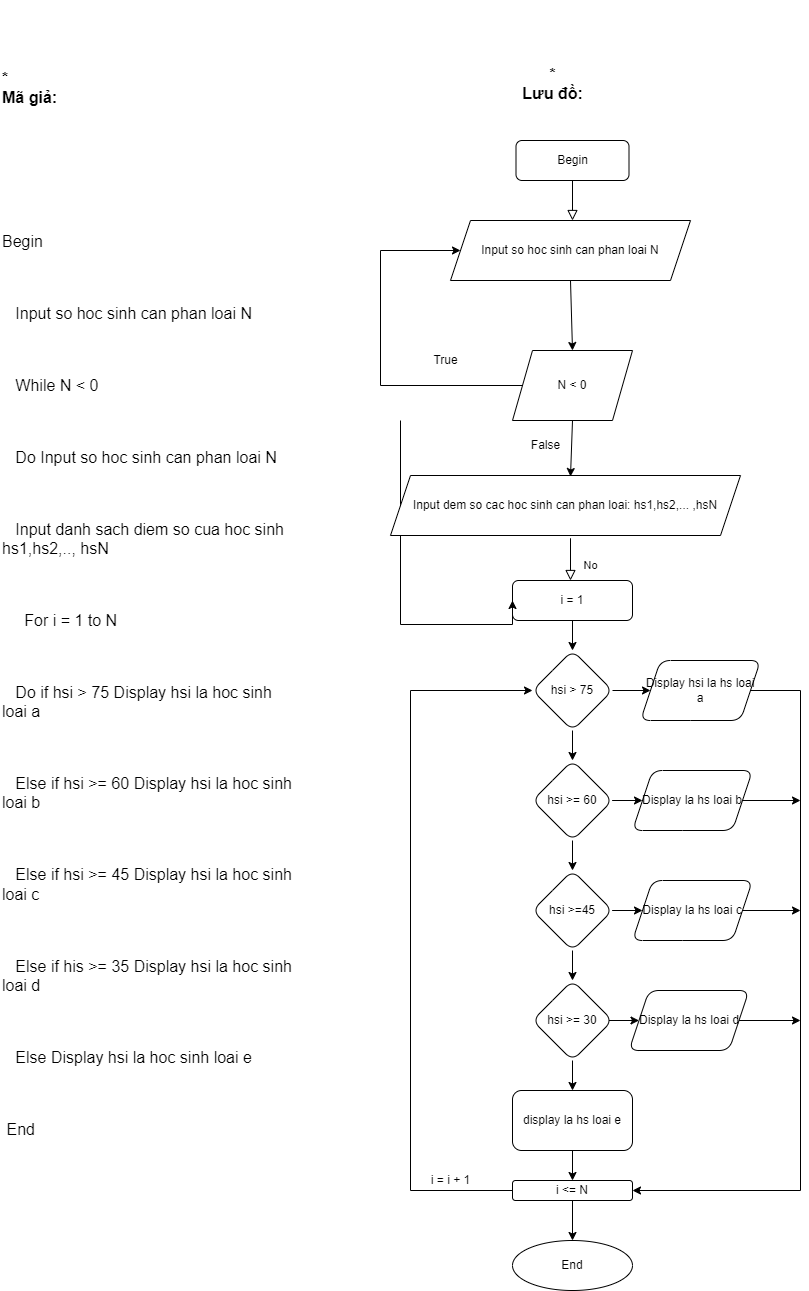

The diagram above was exported from draw.io. Its source (the exported page's mxGraphModel, read from the mxfile embedded in the PNG):
<mxGraphModel dx="868" dy="1619" grid="1" gridSize="10" guides="1" tooltips="1" connect="1" arrows="1" fold="1" page="1" pageScale="1" pageWidth="827" pageHeight="1169" math="0" shadow="0">
  <root>
    <object label="" id="WIyWlLk6GJQsqaUBKTNV-0">
      <mxCell />
    </object>
    <mxCell id="WIyWlLk6GJQsqaUBKTNV-1" parent="WIyWlLk6GJQsqaUBKTNV-0" />
    <mxCell id="WIyWlLk6GJQsqaUBKTNV-2" value="" style="rounded=0;html=1;jettySize=auto;orthogonalLoop=1;fontSize=11;endArrow=block;endFill=0;endSize=8;strokeWidth=1;shadow=0;labelBackgroundColor=none;edgeStyle=orthogonalEdgeStyle;" parent="WIyWlLk6GJQsqaUBKTNV-1" source="WIyWlLk6GJQsqaUBKTNV-3" edge="1">
      <mxGeometry relative="1" as="geometry">
        <mxPoint x="592" y="170" as="targetPoint" />
      </mxGeometry>
    </mxCell>
    <mxCell id="WIyWlLk6GJQsqaUBKTNV-3" value="Begin" style="rounded=1;whiteSpace=wrap;html=1;fontSize=12;glass=0;strokeWidth=1;shadow=0;" parent="WIyWlLk6GJQsqaUBKTNV-1" vertex="1">
      <mxGeometry x="535.5" y="90" width="113" height="40" as="geometry" />
    </mxCell>
    <mxCell id="WIyWlLk6GJQsqaUBKTNV-8" value="No" style="rounded=0;html=1;jettySize=auto;orthogonalLoop=1;fontSize=11;endArrow=block;endFill=0;endSize=8;strokeWidth=1;shadow=0;labelBackgroundColor=none;edgeStyle=orthogonalEdgeStyle;" parent="WIyWlLk6GJQsqaUBKTNV-1" edge="1">
      <mxGeometry x="0.3333" y="20" relative="1" as="geometry">
        <mxPoint as="offset" />
        <mxPoint x="590" y="490" as="sourcePoint" />
        <mxPoint x="590" y="530" as="targetPoint" />
        <Array as="points">
          <mxPoint x="590" y="488" />
        </Array>
      </mxGeometry>
    </mxCell>
    <mxCell id="AFQr-b1sdeIxfHLyoN0A-10" value="" style="edgeStyle=orthogonalEdgeStyle;rounded=0;orthogonalLoop=1;jettySize=auto;html=1;" edge="1" parent="WIyWlLk6GJQsqaUBKTNV-1" source="WIyWlLk6GJQsqaUBKTNV-11" target="AFQr-b1sdeIxfHLyoN0A-9">
      <mxGeometry relative="1" as="geometry" />
    </mxCell>
    <mxCell id="WIyWlLk6GJQsqaUBKTNV-11" value="i = 1" style="rounded=1;whiteSpace=wrap;html=1;fontSize=12;glass=0;strokeWidth=1;shadow=0;" parent="WIyWlLk6GJQsqaUBKTNV-1" vertex="1">
      <mxGeometry x="532" y="530" width="120" height="40" as="geometry" />
    </mxCell>
    <mxCell id="SVKgMyGoWT--dh2AqALl-16" value="" style="endArrow=classic;html=1;rounded=0;entryX=0.5;entryY=0;entryDx=0;entryDy=0;exitX=0.5;exitY=1;exitDx=0;exitDy=0;" parent="WIyWlLk6GJQsqaUBKTNV-1" source="SVKgMyGoWT--dh2AqALl-23" edge="1">
      <mxGeometry width="50" height="50" relative="1" as="geometry">
        <mxPoint x="590" y="370" as="sourcePoint" />
        <mxPoint x="590" y="426" as="targetPoint" />
      </mxGeometry>
    </mxCell>
    <mxCell id="SVKgMyGoWT--dh2AqALl-18" value="" style="endArrow=classic;html=1;rounded=0;entryX=0.5;entryY=0;entryDx=0;entryDy=0;" parent="WIyWlLk6GJQsqaUBKTNV-1" target="SVKgMyGoWT--dh2AqALl-23" edge="1">
      <mxGeometry width="50" height="50" relative="1" as="geometry">
        <mxPoint x="590" y="230" as="sourcePoint" />
        <mxPoint x="592" y="290" as="targetPoint" />
      </mxGeometry>
    </mxCell>
    <mxCell id="iPVvDrkuz_3EvUR1bqav-33" value="" style="edgeStyle=orthogonalEdgeStyle;rounded=0;orthogonalLoop=1;jettySize=auto;html=1;entryX=0;entryY=0.5;entryDx=0;entryDy=0;" parent="WIyWlLk6GJQsqaUBKTNV-1" source="SVKgMyGoWT--dh2AqALl-23" target="AFQr-b1sdeIxfHLyoN0A-2" edge="1">
      <mxGeometry relative="1" as="geometry">
        <mxPoint x="400" y="190" as="targetPoint" />
        <Array as="points">
          <mxPoint x="400" y="335" />
          <mxPoint x="400" y="200" />
        </Array>
      </mxGeometry>
    </mxCell>
    <mxCell id="SVKgMyGoWT--dh2AqALl-23" value="N &amp;lt; 0" style="shape=parallelogram;perimeter=parallelogramPerimeter;whiteSpace=wrap;html=1;fixedSize=1;" parent="WIyWlLk6GJQsqaUBKTNV-1" vertex="1">
      <mxGeometry x="532" y="300" width="120" height="70" as="geometry" />
    </mxCell>
    <mxCell id="SVKgMyGoWT--dh2AqALl-31" value="False" style="text;html=1;align=center;verticalAlign=middle;resizable=0;points=[];autosize=1;strokeColor=none;fillColor=none;" parent="WIyWlLk6GJQsqaUBKTNV-1" vertex="1">
      <mxGeometry x="540" y="380" width="50" height="30" as="geometry" />
    </mxCell>
    <mxCell id="iPVvDrkuz_3EvUR1bqav-37" value="" style="edgeStyle=orthogonalEdgeStyle;rounded=0;orthogonalLoop=1;jettySize=auto;html=1;entryX=0;entryY=0.5;entryDx=0;entryDy=0;" parent="WIyWlLk6GJQsqaUBKTNV-1" target="WIyWlLk6GJQsqaUBKTNV-11" edge="1">
      <mxGeometry relative="1" as="geometry">
        <mxPoint x="420" y="600" as="targetPoint" />
        <Array as="points">
          <mxPoint x="420" y="574" />
        </Array>
        <mxPoint x="420" y="370" as="sourcePoint" />
      </mxGeometry>
    </mxCell>
    <mxCell id="iPVvDrkuz_3EvUR1bqav-35" value="True" style="text;html=1;align=center;verticalAlign=middle;resizable=0;points=[];autosize=1;strokeColor=none;fillColor=none;" parent="WIyWlLk6GJQsqaUBKTNV-1" vertex="1">
      <mxGeometry x="440" y="295" width="50" height="30" as="geometry" />
    </mxCell>
    <mxCell id="AFQr-b1sdeIxfHLyoN0A-0" value="&lt;p class=&quot;MsoNormal&quot;&gt;&lt;b&gt;&lt;span style=&quot;font-size:12.0pt;mso-bidi-font-size:10.0pt&quot;&gt;*&#10;Mã giả:&lt;/span&gt;&lt;/b&gt;&lt;/p&gt;&#10;&#10;&lt;p class=&quot;MsoNormal&quot;&gt;&lt;span style=&quot;font-size:12.0pt;mso-bidi-font-size:10.0pt&quot;&gt;&amp;nbsp;&lt;/span&gt;&lt;/p&gt;&#10;&#10;&lt;p class=&quot;MsoNormal&quot;&gt;&lt;span style=&quot;font-size:12.0pt;mso-bidi-font-size:10.0pt&quot;&gt;Begin&#10;&lt;/span&gt;&lt;/p&gt;&#10;&#10;&lt;p class=&quot;MsoNormal&quot;&gt;&lt;span style=&quot;font-size:12.0pt;mso-bidi-font-size:10.0pt&quot;&gt;&lt;span style=&quot;mso-spacerun:yes&quot;&gt;&amp;nbsp;&amp;nbsp; &lt;/span&gt;Input so hoc sinh can phan loai N&lt;/span&gt;&lt;/p&gt;&#10;&#10;&lt;p class=&quot;MsoNormal&quot;&gt;&lt;span style=&quot;font-size:12.0pt;mso-bidi-font-size:10.0pt&quot;&gt;&lt;span style=&quot;mso-spacerun:yes&quot;&gt;&amp;nbsp;&amp;nbsp; &lt;/span&gt;While N &amp;lt; 0 &lt;/span&gt;&lt;/p&gt;&#10;&#10;&lt;p class=&quot;MsoNormal&quot;&gt;&lt;span style=&quot;font-size:12.0pt;mso-bidi-font-size:10.0pt&quot;&gt;&lt;span style=&quot;mso-spacerun:yes&quot;&gt;&amp;nbsp;&amp;nbsp; &lt;/span&gt;Do Input so hoc sinh can phan loai N &lt;/span&gt;&lt;/p&gt;&#10;&#10;&lt;p class=&quot;MsoNormal&quot;&gt;&lt;span style=&quot;font-size:12.0pt;mso-bidi-font-size:10.0pt&quot;&gt;&lt;span style=&quot;mso-spacerun:yes&quot;&gt;&amp;nbsp;&amp;nbsp; &lt;/span&gt;Input danh sach diem so cua hoc sinh&#10;hs1,hs2,.., hsN&lt;/span&gt;&lt;/p&gt;&#10;&#10;&lt;p class=&quot;MsoNormal&quot;&gt;&lt;span style=&quot;font-size:12.0pt;mso-bidi-font-size:10.0pt&quot;&gt;&lt;span style=&quot;mso-spacerun:yes&quot;&gt;&amp;nbsp;&amp;nbsp;&amp;nbsp;&amp;nbsp; &lt;/span&gt;For i = 1 to N &lt;/span&gt;&lt;/p&gt;&#10;&#10;&lt;p class=&quot;MsoNormal&quot;&gt;&lt;span style=&quot;font-size:12.0pt;mso-bidi-font-size:10.0pt&quot;&gt;&lt;span style=&quot;mso-spacerun:yes&quot;&gt;&amp;nbsp;&amp;nbsp; &lt;/span&gt;Do if hsi &amp;gt; 75 Display hsi la hoc sinh&#10;loai a &lt;/span&gt;&lt;/p&gt;&#10;&#10;&lt;p class=&quot;MsoNormal&quot;&gt;&lt;span style=&quot;font-size:12.0pt;mso-bidi-font-size:10.0pt&quot;&gt;&lt;span style=&quot;mso-spacerun:yes&quot;&gt;&amp;nbsp;&amp;nbsp; &lt;/span&gt;Else if hsi &amp;gt;= 60 Display hsi la hoc sinh&#10;loai b&lt;/span&gt;&lt;/p&gt;&#10;&#10;&lt;p class=&quot;MsoNormal&quot;&gt;&lt;span style=&quot;font-size:12.0pt;mso-bidi-font-size:10.0pt&quot;&gt;&lt;span style=&quot;mso-spacerun:yes&quot;&gt;&amp;nbsp;&amp;nbsp; &lt;/span&gt;Else if hsi &amp;gt;= 45 Display hsi la hoc sinh&#10;loai c&lt;/span&gt;&lt;/p&gt;&#10;&#10;&lt;p class=&quot;MsoNormal&quot;&gt;&lt;span style=&quot;font-size:12.0pt;mso-bidi-font-size:10.0pt&quot;&gt;&lt;span style=&quot;mso-spacerun:yes&quot;&gt;&amp;nbsp;&amp;nbsp; &lt;/span&gt;Else if his &amp;gt;= 35 Display hsi la hoc sinh&#10;loai d&lt;/span&gt;&lt;/p&gt;&#10;&#10;&lt;p class=&quot;MsoNormal&quot;&gt;&lt;span style=&quot;font-size:12.0pt;mso-bidi-font-size:10.0pt&quot;&gt;&lt;span style=&quot;mso-spacerun:yes&quot;&gt;&amp;nbsp;&amp;nbsp; &lt;/span&gt;Else Display hsi la hoc sinh loai e&lt;/span&gt;&lt;/p&gt;&#10;&#10;&lt;p class=&quot;MsoNormal&quot;&gt;&lt;span style=&quot;font-size:12.0pt;mso-bidi-font-size:10.0pt&quot;&gt;&lt;span style=&quot;mso-spacerun:yes&quot;&gt;&amp;nbsp;&lt;/span&gt;End&lt;/span&gt;&lt;/p&gt;" style="text;whiteSpace=wrap;html=1;" vertex="1" parent="WIyWlLk6GJQsqaUBKTNV-1">
      <mxGeometry x="20" width="320" height="1120" as="geometry" />
    </mxCell>
    <mxCell id="AFQr-b1sdeIxfHLyoN0A-1" value="&#10;&#10;&#10;&lt;p class=&quot;MsoNormal&quot;&gt;&lt;b&gt;&lt;span style=&quot;font-size:12.0pt;mso-bidi-font-size:10.0pt&quot;&gt;*&#10;Lưu đồ:&lt;/span&gt;&lt;/b&gt;&lt;/p&gt;&#10;&#10;&#10;&#10;&#10;&#10;" style="text;html=1;align=center;verticalAlign=middle;resizable=0;points=[];autosize=1;strokeColor=none;fillColor=none;" vertex="1" parent="WIyWlLk6GJQsqaUBKTNV-1">
      <mxGeometry x="532" y="-50" width="80" height="210" as="geometry" />
    </mxCell>
    <mxCell id="AFQr-b1sdeIxfHLyoN0A-2" value="Input so hoc sinh can phan loai N" style="shape=parallelogram;perimeter=parallelogramPerimeter;whiteSpace=wrap;html=1;fixedSize=1;" vertex="1" parent="WIyWlLk6GJQsqaUBKTNV-1">
      <mxGeometry x="470" y="170" width="240" height="60" as="geometry" />
    </mxCell>
    <mxCell id="AFQr-b1sdeIxfHLyoN0A-5" value="Input dem so cac hoc sinh can phan loai: hs1,hs2,... ,hsN" style="shape=parallelogram;perimeter=parallelogramPerimeter;whiteSpace=wrap;html=1;fixedSize=1;" vertex="1" parent="WIyWlLk6GJQsqaUBKTNV-1">
      <mxGeometry x="410" y="425" width="350" height="60" as="geometry" />
    </mxCell>
    <mxCell id="AFQr-b1sdeIxfHLyoN0A-12" value="" style="edgeStyle=orthogonalEdgeStyle;rounded=0;orthogonalLoop=1;jettySize=auto;html=1;" edge="1" parent="WIyWlLk6GJQsqaUBKTNV-1" source="AFQr-b1sdeIxfHLyoN0A-9" target="AFQr-b1sdeIxfHLyoN0A-11">
      <mxGeometry relative="1" as="geometry" />
    </mxCell>
    <mxCell id="AFQr-b1sdeIxfHLyoN0A-15" value="" style="edgeStyle=orthogonalEdgeStyle;rounded=0;orthogonalLoop=1;jettySize=auto;html=1;" edge="1" parent="WIyWlLk6GJQsqaUBKTNV-1" source="AFQr-b1sdeIxfHLyoN0A-9" target="AFQr-b1sdeIxfHLyoN0A-14">
      <mxGeometry relative="1" as="geometry" />
    </mxCell>
    <mxCell id="AFQr-b1sdeIxfHLyoN0A-9" value="hsi &amp;gt; 75" style="rhombus;whiteSpace=wrap;html=1;rounded=1;glass=0;strokeWidth=1;shadow=0;" vertex="1" parent="WIyWlLk6GJQsqaUBKTNV-1">
      <mxGeometry x="552" y="600" width="80" height="80" as="geometry" />
    </mxCell>
    <mxCell id="AFQr-b1sdeIxfHLyoN0A-32" value="" style="edgeStyle=orthogonalEdgeStyle;rounded=0;orthogonalLoop=1;jettySize=auto;html=1;entryX=1;entryY=0.5;entryDx=0;entryDy=0;" edge="1" parent="WIyWlLk6GJQsqaUBKTNV-1" source="AFQr-b1sdeIxfHLyoN0A-11" target="AFQr-b1sdeIxfHLyoN0A-24">
      <mxGeometry relative="1" as="geometry">
        <mxPoint x="850" y="1140" as="targetPoint" />
        <Array as="points">
          <mxPoint x="820" y="640" />
          <mxPoint x="820" y="1140" />
        </Array>
      </mxGeometry>
    </mxCell>
    <mxCell id="AFQr-b1sdeIxfHLyoN0A-11" value="Display hsi la hs loai a" style="shape=parallelogram;perimeter=parallelogramPerimeter;whiteSpace=wrap;html=1;fixedSize=1;rounded=1;glass=0;strokeWidth=1;shadow=0;" vertex="1" parent="WIyWlLk6GJQsqaUBKTNV-1">
      <mxGeometry x="660" y="610" width="120" height="60" as="geometry" />
    </mxCell>
    <mxCell id="AFQr-b1sdeIxfHLyoN0A-17" value="" style="edgeStyle=orthogonalEdgeStyle;rounded=0;orthogonalLoop=1;jettySize=auto;html=1;" edge="1" parent="WIyWlLk6GJQsqaUBKTNV-1" source="AFQr-b1sdeIxfHLyoN0A-14" target="AFQr-b1sdeIxfHLyoN0A-16">
      <mxGeometry relative="1" as="geometry" />
    </mxCell>
    <mxCell id="AFQr-b1sdeIxfHLyoN0A-34" value="" style="edgeStyle=orthogonalEdgeStyle;rounded=0;orthogonalLoop=1;jettySize=auto;html=1;" edge="1" parent="WIyWlLk6GJQsqaUBKTNV-1" source="AFQr-b1sdeIxfHLyoN0A-14" target="AFQr-b1sdeIxfHLyoN0A-33">
      <mxGeometry relative="1" as="geometry" />
    </mxCell>
    <mxCell id="AFQr-b1sdeIxfHLyoN0A-14" value="hsi &amp;gt;= 60" style="rhombus;whiteSpace=wrap;html=1;rounded=1;glass=0;strokeWidth=1;shadow=0;" vertex="1" parent="WIyWlLk6GJQsqaUBKTNV-1">
      <mxGeometry x="552" y="710" width="80" height="80" as="geometry" />
    </mxCell>
    <mxCell id="AFQr-b1sdeIxfHLyoN0A-21" value="" style="edgeStyle=orthogonalEdgeStyle;rounded=0;orthogonalLoop=1;jettySize=auto;html=1;" edge="1" parent="WIyWlLk6GJQsqaUBKTNV-1" source="AFQr-b1sdeIxfHLyoN0A-16" target="AFQr-b1sdeIxfHLyoN0A-20">
      <mxGeometry relative="1" as="geometry" />
    </mxCell>
    <mxCell id="AFQr-b1sdeIxfHLyoN0A-36" value="" style="edgeStyle=orthogonalEdgeStyle;rounded=0;orthogonalLoop=1;jettySize=auto;html=1;" edge="1" parent="WIyWlLk6GJQsqaUBKTNV-1" source="AFQr-b1sdeIxfHLyoN0A-16" target="AFQr-b1sdeIxfHLyoN0A-35">
      <mxGeometry relative="1" as="geometry" />
    </mxCell>
    <mxCell id="AFQr-b1sdeIxfHLyoN0A-16" value="hsi &amp;gt;=45" style="rhombus;whiteSpace=wrap;html=1;rounded=1;glass=0;strokeWidth=1;shadow=0;" vertex="1" parent="WIyWlLk6GJQsqaUBKTNV-1">
      <mxGeometry x="552" y="820" width="80" height="80" as="geometry" />
    </mxCell>
    <mxCell id="AFQr-b1sdeIxfHLyoN0A-23" value="" style="edgeStyle=orthogonalEdgeStyle;rounded=0;orthogonalLoop=1;jettySize=auto;html=1;" edge="1" parent="WIyWlLk6GJQsqaUBKTNV-1" source="AFQr-b1sdeIxfHLyoN0A-20" target="AFQr-b1sdeIxfHLyoN0A-22">
      <mxGeometry relative="1" as="geometry" />
    </mxCell>
    <mxCell id="AFQr-b1sdeIxfHLyoN0A-38" value="" style="edgeStyle=orthogonalEdgeStyle;rounded=0;orthogonalLoop=1;jettySize=auto;html=1;" edge="1" parent="WIyWlLk6GJQsqaUBKTNV-1" source="AFQr-b1sdeIxfHLyoN0A-20" target="AFQr-b1sdeIxfHLyoN0A-37">
      <mxGeometry relative="1" as="geometry" />
    </mxCell>
    <mxCell id="AFQr-b1sdeIxfHLyoN0A-20" value="hsi &amp;gt;= 30" style="rhombus;whiteSpace=wrap;html=1;rounded=1;glass=0;strokeWidth=1;shadow=0;" vertex="1" parent="WIyWlLk6GJQsqaUBKTNV-1">
      <mxGeometry x="552" y="930" width="80" height="80" as="geometry" />
    </mxCell>
    <mxCell id="AFQr-b1sdeIxfHLyoN0A-25" value="" style="edgeStyle=orthogonalEdgeStyle;rounded=0;orthogonalLoop=1;jettySize=auto;html=1;" edge="1" parent="WIyWlLk6GJQsqaUBKTNV-1" source="AFQr-b1sdeIxfHLyoN0A-22" target="AFQr-b1sdeIxfHLyoN0A-24">
      <mxGeometry relative="1" as="geometry" />
    </mxCell>
    <mxCell id="AFQr-b1sdeIxfHLyoN0A-22" value="display la hs loai e" style="whiteSpace=wrap;html=1;rounded=1;glass=0;strokeWidth=1;shadow=0;" vertex="1" parent="WIyWlLk6GJQsqaUBKTNV-1">
      <mxGeometry x="532" y="1040" width="120" height="60" as="geometry" />
    </mxCell>
    <mxCell id="AFQr-b1sdeIxfHLyoN0A-30" value="" style="edgeStyle=orthogonalEdgeStyle;rounded=0;orthogonalLoop=1;jettySize=auto;html=1;" edge="1" parent="WIyWlLk6GJQsqaUBKTNV-1" source="AFQr-b1sdeIxfHLyoN0A-24" target="AFQr-b1sdeIxfHLyoN0A-29">
      <mxGeometry relative="1" as="geometry" />
    </mxCell>
    <mxCell id="AFQr-b1sdeIxfHLyoN0A-46" value="" style="edgeStyle=orthogonalEdgeStyle;rounded=0;orthogonalLoop=1;jettySize=auto;html=1;entryX=0;entryY=0.5;entryDx=0;entryDy=0;" edge="1" parent="WIyWlLk6GJQsqaUBKTNV-1" source="AFQr-b1sdeIxfHLyoN0A-24" target="AFQr-b1sdeIxfHLyoN0A-9">
      <mxGeometry relative="1" as="geometry">
        <mxPoint x="560" y="640" as="targetPoint" />
        <Array as="points">
          <mxPoint x="430" y="1140" />
          <mxPoint x="430" y="640" />
        </Array>
      </mxGeometry>
    </mxCell>
    <mxCell id="AFQr-b1sdeIxfHLyoN0A-24" value="i &amp;lt;= N" style="rounded=1;whiteSpace=wrap;html=1;glass=0;strokeWidth=1;shadow=0;" vertex="1" parent="WIyWlLk6GJQsqaUBKTNV-1">
      <mxGeometry x="532" y="1130" width="120" height="20" as="geometry" />
    </mxCell>
    <mxCell id="AFQr-b1sdeIxfHLyoN0A-29" value="End" style="ellipse;whiteSpace=wrap;html=1;rounded=1;glass=0;strokeWidth=1;shadow=0;" vertex="1" parent="WIyWlLk6GJQsqaUBKTNV-1">
      <mxGeometry x="532" y="1190" width="120" height="50" as="geometry" />
    </mxCell>
    <mxCell id="AFQr-b1sdeIxfHLyoN0A-44" value="" style="edgeStyle=orthogonalEdgeStyle;rounded=0;orthogonalLoop=1;jettySize=auto;html=1;" edge="1" parent="WIyWlLk6GJQsqaUBKTNV-1" source="AFQr-b1sdeIxfHLyoN0A-33">
      <mxGeometry relative="1" as="geometry">
        <mxPoint x="820" y="750" as="targetPoint" />
      </mxGeometry>
    </mxCell>
    <mxCell id="AFQr-b1sdeIxfHLyoN0A-33" value="Display la hs loai b" style="shape=parallelogram;perimeter=parallelogramPerimeter;whiteSpace=wrap;html=1;fixedSize=1;rounded=1;glass=0;strokeWidth=1;shadow=0;" vertex="1" parent="WIyWlLk6GJQsqaUBKTNV-1">
      <mxGeometry x="652" y="720" width="120" height="60" as="geometry" />
    </mxCell>
    <mxCell id="AFQr-b1sdeIxfHLyoN0A-42" value="" style="edgeStyle=orthogonalEdgeStyle;rounded=0;orthogonalLoop=1;jettySize=auto;html=1;" edge="1" parent="WIyWlLk6GJQsqaUBKTNV-1" source="AFQr-b1sdeIxfHLyoN0A-35">
      <mxGeometry relative="1" as="geometry">
        <mxPoint x="820" y="860" as="targetPoint" />
      </mxGeometry>
    </mxCell>
    <mxCell id="AFQr-b1sdeIxfHLyoN0A-35" value="Display la hs loai c" style="shape=parallelogram;perimeter=parallelogramPerimeter;whiteSpace=wrap;html=1;fixedSize=1;rounded=1;glass=0;strokeWidth=1;shadow=0;" vertex="1" parent="WIyWlLk6GJQsqaUBKTNV-1">
      <mxGeometry x="652" y="830" width="120" height="60" as="geometry" />
    </mxCell>
    <mxCell id="AFQr-b1sdeIxfHLyoN0A-40" value="" style="edgeStyle=orthogonalEdgeStyle;rounded=0;orthogonalLoop=1;jettySize=auto;html=1;" edge="1" parent="WIyWlLk6GJQsqaUBKTNV-1" source="AFQr-b1sdeIxfHLyoN0A-37">
      <mxGeometry relative="1" as="geometry">
        <mxPoint x="820" y="970" as="targetPoint" />
      </mxGeometry>
    </mxCell>
    <mxCell id="AFQr-b1sdeIxfHLyoN0A-37" value="Display la hs loai d" style="shape=parallelogram;perimeter=parallelogramPerimeter;whiteSpace=wrap;html=1;fixedSize=1;rounded=1;glass=0;strokeWidth=1;shadow=0;" vertex="1" parent="WIyWlLk6GJQsqaUBKTNV-1">
      <mxGeometry x="648.5" y="940" width="120" height="60" as="geometry" />
    </mxCell>
    <mxCell id="AFQr-b1sdeIxfHLyoN0A-47" value="i = i + 1" style="text;html=1;align=center;verticalAlign=middle;resizable=0;points=[];autosize=1;strokeColor=none;fillColor=none;" vertex="1" parent="WIyWlLk6GJQsqaUBKTNV-1">
      <mxGeometry x="440" y="1115" width="60" height="30" as="geometry" />
    </mxCell>
  </root>
</mxGraphModel>